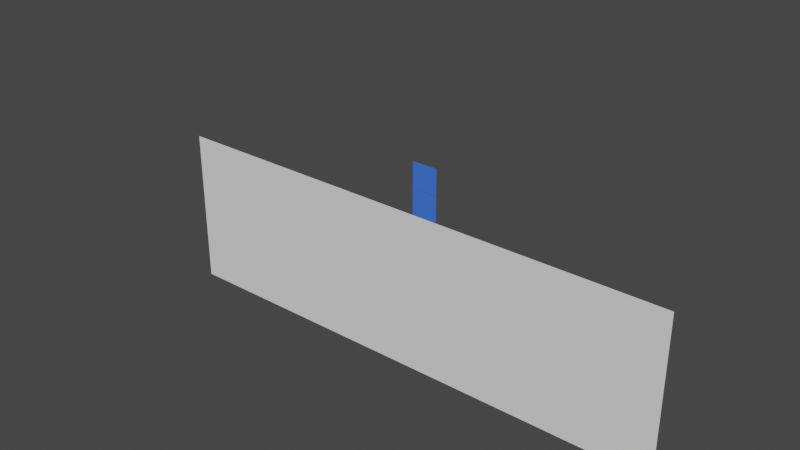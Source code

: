 # Source: Exercise_BoxJump_Sandu.blend  (saved by Blender 4.0.36; exported with 4.5.12 LTS)
import bpy
from mathutils import Matrix  # noqa: F401  (used for matrix-valued properties, if any)

bpy.ops.wm.read_factory_settings(use_empty=True)
scene = bpy.context.scene
scene.name = 'Scene'

# ---- collections
col_wgts = bpy.data.collections.new('WGTS'); scene.collection.children.link(col_wgts)

# ---- materials (node trees are filled in below, after node groups)
mat_armor = bpy.data.materials.new('Armor')
mat_armor.use_transparent_shadow = False
mat_armor.diffuse_color = (0.05328, 0.168, 0.8, 1.0)
mat_armor.roughness = 0.3379
mat_armor.specular_intensity = 0.03106

# ---- material node trees

# ---- world
world_world = bpy.data.worlds.new('World'); scene.world = world_world
world_world.use_nodes = True; world_world.node_tree.nodes.clear()
_N = world_world.node_tree.nodes; _L = world_world.node_tree.links
n0 = _N.new('ShaderNodeOutputWorld'); n0.name = 'World Output'; n0.location = (300, 300)
n1 = _N.new('ShaderNodeBackground'); n1.name = 'Background'; n1.location = (10, 300)
n1.inputs[0].default_value = (0.05088, 0.05088, 0.05088, 1.0)
_L.new(n1.outputs[0], n0.inputs[0])
n0.is_active_output = True
world_world.color = (0.05088, 0.05088, 0.05088)
world_world.use_sun_shadow = False
world_world.sun_shadow_jitter_overblur = 0.0

# ---- meshes
me_box_main = bpy.data.meshes.new('Box_Main')
me_box_main.from_pydata([(-1.0, -1.0, 0.0), (1.0, -1.0, 0.0), (-1.0, 1.0, 0.0), (1.0, 1.0, 0.0)], [], [(0, 1, 3, 2)])
_uv = me_box_main.uv_layers.new(name='UVMap')
_uv.uv.foreach_set('vector', [0.0, 0.0, 1.0, 0.0, 1.0, 1.0, 0.0, 1.0])
me_box_main.materials.append(mat_armor)
me_box_main.use_paint_bone_selection = False
me_box_main.use_paint_mask = True
me_box_main.update()
me_plane_001 = bpy.data.meshes.new('Plane.001')
me_plane_001.from_pydata([(-1.215, -1.0, 0.0), (1.0, -1.0, 0.0), (-1.215, 1.0, 0.0), (1.0, 1.0, 0.0)], [], [(0, 1, 3, 2)])
_uv = me_plane_001.uv_layers.new(name='UVMap')
_uv.uv.foreach_set('vector', [0.0, 0.0, 1.0, 0.0, 1.0, 1.0, 0.0, 1.0])
me_plane_001.update()
me_box_secondary = bpy.data.meshes.new('Box_Secondary')
me_box_secondary.from_pydata([(-1.0, -1.0, 0.0), (1.0, -1.0, 0.0), (-1.0, 1.0, 0.0), (1.0, 1.0, 0.0)], [], [(0, 1, 3, 2)])
_uv = me_box_secondary.uv_layers.new(name='UVMap')
_uv.uv.foreach_set('vector', [0.0, 0.0, 1.0, 0.0, 1.0, 1.0, 0.0, 1.0])
me_box_secondary.materials.append(mat_armor)
me_box_secondary.update()
me_wgt_bone_01 = bpy.data.meshes.new('WGT-Bone_01')
me_wgt_bone_01.from_pydata([(-0.2, 0.4, 0.2), (-0.2, 0.4, -0.2), (-2.512e-08, 1.784e-15, 2.041e-08), (0.2, 0.4, 0.2), (0.2, 0.4, -0.2)], [(0, 3), (0, 1), (1, 2), (2, 3), (3, 4), (2, 4), (0, 2), (1, 4)], [])
me_wgt_bone_01.update()
me_wgt_bone_02 = bpy.data.meshes.new('WGT-Bone_02')
me_wgt_bone_02.from_pydata([(-0.2, 0.4, 0.2), (-0.2, 0.4, -0.2), (-2.512e-08, 1.784e-15, 2.041e-08), (0.2, 0.4, 0.2), (0.2, 0.4, -0.2)], [(0, 3), (0, 1), (1, 2), (2, 3), (3, 4), (2, 4), (0, 2), (1, 4)], [])
me_wgt_bone_02.update()
arm_armature = bpy.data.armatures.new('Armature')  # bones are not reproduced

# ---- objects
ob_box_main = bpy.data.objects.new('Box_Main', me_box_main)
ob_floor = bpy.data.objects.new('Floor', me_plane_001)
ob_armature = bpy.data.objects.new('Armature', arm_armature)
ob_box_secondary = bpy.data.objects.new('Box_Secondary', me_box_secondary)
ob_wgt_bone_01 = bpy.data.objects.new('WGT-Bone_01', me_wgt_bone_01)
ob_wgt_bone_02 = bpy.data.objects.new('WGT-Bone_02', me_wgt_bone_02)

# ---- transforms, parenting, visibility, modifiers, constraints
ob_box_main.parent = ob_armature
ob_box_main.location = (0.0, -2.152e-08, 0.1602)
ob_box_main.rotation_euler = (1.571, -0.0, 0.0)
ob_box_main.scale = (0.1587, 0.1587, 0.1587)
_vg = ob_box_main.vertex_groups.new(name='Bone_01')
_vg.add([0, 1, 2, 3], 1.0, 'REPLACE')
_vg = ob_box_main.vertex_groups.new(name='Bone_02')
for _i, _w in zip([0, 1, 2, 3], [0.0, 0.0, 0.0, 0.0]): _vg.add([_i], _w, 'REPLACE')
_m = ob_box_main.modifiers.new('Armature', 'ARMATURE')
_m.object = ob_armature
ob_floor.location = (-0.01747, 1.344e-07, -1.0)
ob_floor.rotation_euler = (1.571, 0.0, 0.0)
ob_floor.scale = (2.981, 1.0, 1.0)
ob_armature.location = (0.0, 0.0, 0.0)
ob_armature.show_in_front = True
_c = ob_armature.constraints.new('MAINTAIN_VOLUME'); _c.name = 'Maintain Volume'
_c.free_axis = 'SAMEVOL_Z'
ob_box_secondary.parent = ob_armature
ob_box_secondary.location = (0.0, -2.152e-08, 0.4802)
ob_box_secondary.rotation_euler = (1.571, -0.0, 0.0)
ob_box_secondary.scale = (0.1587, 0.1587, 0.1587)
_vg = ob_box_secondary.vertex_groups.new(name='Bone_01')
_vg = ob_box_secondary.vertex_groups.new(name='Bone_02')
_vg.add([0, 1, 2, 3], 1.0, 'REPLACE')
_m = ob_box_secondary.modifiers.new('Armature', 'ARMATURE')
_m.object = ob_armature
ob_wgt_bone_01.location = (0.0, 0.0, 0.0)
ob_wgt_bone_01.rotation_euler = (1.571, 0.0001255, -0.001593)
ob_wgt_bone_01.scale = (0.319, 0.319, 0.319)
ob_wgt_bone_02.location = (4.003e-05, 9.015e-08, 0.319)
ob_wgt_bone_02.rotation_euler = (1.571, 6.714e-11, -0.001593)
ob_wgt_bone_02.scale = (0.32, 0.32, 0.32)

# ---- collection membership
scene.collection.objects.link(ob_box_main)
scene.collection.objects.link(ob_floor)
scene.collection.objects.link(ob_armature)
scene.collection.objects.link(ob_box_secondary)
col_wgts.objects.link(ob_wgt_bone_01)
col_wgts.objects.link(ob_wgt_bone_02)

# ---- scene / render settings (as saved in the file)
scene.frame_start = 0; scene.frame_end = 50; scene.frame_set(17)
scene.render.engine = 'BLENDER_EEVEE_NEXT'
scene.render.fps = 30
scene.cycles.preview_pause = True
scene.cycles.sampling_pattern = 'TABULATED_SOBOL'
scene.cycles.use_adaptive_sampling = False
scene.cycles.use_light_tree = False
scene.eevee.use_gtao = True
scene.eevee.gtao_quality = 0.185
scene.eevee.gtao_distance = 35.51
scene.eevee.fast_gi_quality = 0.185
scene.view_settings.view_transform = 'Filmic'
bpy.context.view_layer.update()

# ---- added for rendering (the .blend has no active camera and no usable light): camera, sun
cam_auto = bpy.data.cameras.new('AutoCamera')
cam_auto.lens = 50.0
cam_auto.sensor_width = 36.0
cam_auto.clip_end = 1000.0
ob_auto_camera = bpy.data.objects.new('AutoCamera', cam_auto)
scene.collection.objects.link(ob_auto_camera)
ob_auto_camera.location = (6.63835, -8.37066, 5.39978)
ob_auto_camera.rotation_euler = (1.09748, -7.21219e-08, 0.694738)
scene.camera = ob_auto_camera
light_auto_sun = bpy.data.lights.new('AutoSun', 'SUN')
light_auto_sun.energy = 3.0
light_auto_sun.angle = 0.0523599
ob_auto_sun = bpy.data.objects.new('AutoSun', light_auto_sun)
scene.collection.objects.link(ob_auto_sun)
ob_auto_sun.rotation_euler = (0.872665, 0.174533, 0.523599)
bpy.context.view_layer.update()
